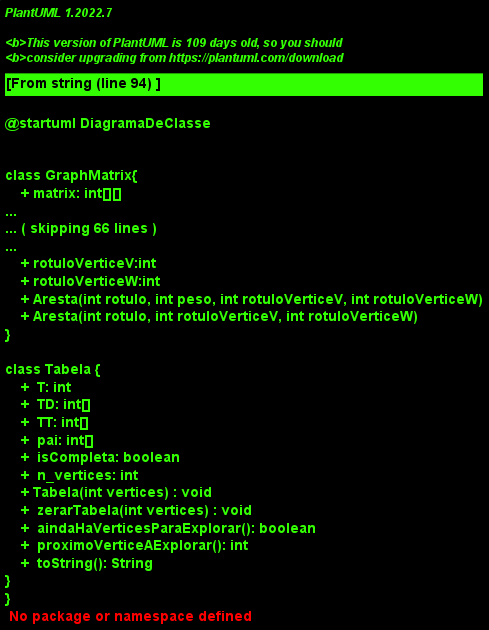

The diagram above was rendered by PlantUML. Its source (embedded in the PNG):
@startuml DiagramaDeClasse


class GraphMatrix{
    + matrix: int[][]
    + matrix_peso_vertice: int[]
    + n_vertice: int
    + GraphMatrix(int n_vertices):void
    - preencherMatrizComZeros():void
    + getQuantidadeDeArestasNaMatriz():int
    + existeVerticeNaMatriz(int v_find):boolean
    + existeArestaNaMatriz(int v_origem, int v_destino):boolean
    + getQuantidadeVerticesNaMatriz():int
    + getQuantidadeArestas():int
    + addArestaNaMatriz(int v_origem, int v_destino):void
    + addArestaNaMatriz(int v_origem, int v_destino, int peso):void
    + rmArestaDaMatriz(int v_origem, int v_destino):void
    + ponderarVertice(int rotulo, int peso):void
    + ponderarAresta(int v_origem, int v_destino, int peso):void
    + existeAdjacenciaEntreOsVertices(int v_origem, int v_destino):boolean
    + isVazio():boolean
    + isCompleto():boolean
    + isArestasAdjacentes(int v_origem, int v_destino, int w_origem, int w_destino):boolean
}

class Graph{
    + n_vertices: int
    + vertices: List<Vertice>
    + arestas: List<Aresta>
    + ROTULOS_VERTICE: int = 0
    + ROTULOS_ARESTA: int = 0
    + tabela_busca_profundidade: Tabela
    + Graph(int n_vertices):void
    + GerarListaDeAdjacencia(): void
    + GerarListaDeAdjacenciaAPartirDaMatriz(): void
    - existeVertice(int v_find): boolean
    + existeAdjacenciaEntreOsVertices(int v_origem, int v_destino): boolean
    + addAresta(int v_origem, int v_destino): void
    + addAresta(Aresta aresta: void
    + rmAresta(int v_origem, int v_destino): void
    + getQuantidadeVertices(): int
    + getQuantidadeArestas(): int
    + ponderarVertice(int rotulo, int peso): void
    + ponderarAresta(int v_origem, int v_destino, int peso): void
    + getAresta(int v_origem, int v_destino): Aresta
    + getArestaFromList(int index: Aresta
    + isVazio(): boolean
    + isCompleto(): boolean
    + isArestasAdjacentes(int v_origem, int v_destino, int w_origem, int w_destino): boolean
    + toString(): String
    + ExecutarBuscaEmProfundidade(boolean print_tabela: void
    + ExecutarBuscaEmProfundidade(): void
    - BuscaEmProfundidade( int v ):void
    + ExecutarNaiveBridgeFind(): boolean
    + buscaNaive(): void
    + executarBuscarPontes(): void
    - BuscarPontes(int v) : void

}
class Vertice {
    + rotulo: int
    + arestas: List<Vertice>
    + peso : int
    + Vertice(int rotulo) : void
    + addAresta(Vertice e) : void
    + arestasToString() : String
}

class Aresta {
    + rotulo:int
    + peso:int
    + rotuloVerticeV:int
    + rotuloVerticeW:int
    + Aresta(int rotulo, int peso, int rotuloVerticeV, int rotuloVerticeW)
    + Aresta(int rotulo, int rotuloVerticeV, int rotuloVerticeW)
}

class Tabela {
    +  T: int
    +  TD: int[]
    +  TT: int[]
    +  pai: int[]
    +  isCompleta: boolean
    +  n_vertices: int
    + Tabela(int vertices) : void
    +  zerarTabela(int vertices) : void
    +  aindaHaVerticesParaExplorar(): boolean
    +  proximoVerticeAExplorar(): int
    +  toString(): String
}
' class GraphIO{
    '     + readGraph(String filepath): Graph
    '
}
' class GraphGenerator{
    '     +  generateGraph(int vertices, int min_aresta_por_vertice, int max_aresta_por_vertice): Graph
    '     - quantasArestasTeraOVertice( int min_aresta_por_vertice, int max_aresta_por_vertice): int
    '     - qualAListaDeVerticesParaConectar(int qtd_arestas, int qtd_vertices): int[]
    '     - existeNaLista(int[] v, int n): boolean
    '
}

GraphMatrix <|-- Graph
Graph o-- Aresta
Graph o-- Vertice
Graph -- Tabela
' GraphIO -[hidden]- GraphGenerator

@enduml